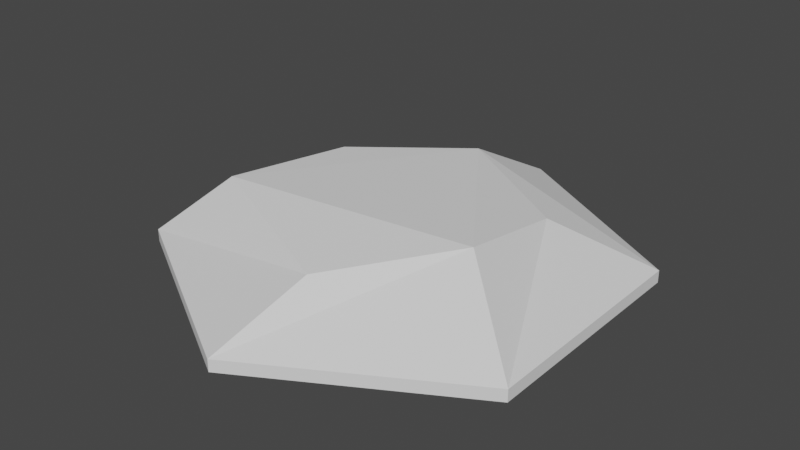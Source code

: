 # Source: hex_hill.blend  (saved by Blender 2.82.7; exported with 4.5.12 LTS)
import bpy
from mathutils import Matrix  # noqa: F401  (used for matrix-valued properties, if any)

bpy.ops.wm.read_factory_settings(use_empty=True)
scene = bpy.context.scene
scene.name = 'Scene'

# ---- collections
col_collection = bpy.data.collections.new('Collection'); scene.collection.children.link(col_collection)

# ---- world
world_world = bpy.data.worlds.new('World'); scene.world = world_world
world_world.use_nodes = True; world_world.node_tree.nodes.clear()
_N = world_world.node_tree.nodes; _L = world_world.node_tree.links
n0 = _N.new('ShaderNodeOutputWorld'); n0.name = 'World Output'; n0.location = (300, 300)
n1 = _N.new('ShaderNodeBackground'); n1.name = 'Background'; n1.location = (10, 300)
n1.inputs[0].default_value = (0.05088, 0.05088, 0.05088, 1.0)
_L.new(n1.outputs[0], n0.inputs[0])
n0.is_active_output = True
world_world.color = (0.05088, 0.05088, 0.05088)
world_world.use_sun_shadow = False
world_world.sun_shadow_jitter_overblur = 0.0

# ---- meshes
me_circle = bpy.data.meshes.new('Circle')
me_circle.from_pydata([(0.0, 1.0, 0.0), (-0.866, 0.5, 0.0), (-0.866, -0.5, 0.0), (8.742e-08, -1.0, 0.0), (0.866, -0.5, 0.0), (0.866, 0.5, 0.0), (-0.07442, 0.6121, 0.2614), (-0.4958, 0.2248, 0.2808), (-0.5742, -0.338, 0.3189), (0.1104, -0.629, 0.2537), (0.4943, -0.1953, 0.3119), (0.4627, 0.3249, 0.2121), (-0.866, 0.5, 0.05222), (0.0, 1.0, 0.05222), (-0.866, -0.5, 0.05222), (8.742e-08, -1.0, 0.05222), (0.866, -0.5, 0.05222), (0.866, 0.5, 0.05222)], [], [(5, 1, 0), (5, 2, 1), (4, 2, 5), (3, 2, 4), (7, 8, 9, 10, 11, 6), (3, 4, 16, 15), (1, 2, 14, 12), (4, 5, 17, 16), (2, 3, 15, 14), (0, 1, 12, 13), (5, 0, 13, 17), (7, 6, 13, 12), (8, 7, 12, 14), (9, 8, 14, 15), (10, 9, 15, 16), (11, 10, 16, 17), (6, 11, 17, 13)])
_uv = me_circle.uv_layers.new(name='UVMap')
_uv.uv.foreach_set('vector', [0.0, 0.0, 0.0, 0.0, 0.0, 0.0, 0.0, 0.0, 0.0, 0.0, 0.0, 0.0, 0.0, 0.0, 0.0, 0.0, 0.0, 0.0, 0.0, 0.0, 0.0, 0.0, 0.0, 0.0, 0.0, 0.0, 0.0, 0.0, 0.0, 0.0, 0.0, 0.0, 0.0, 0.0, 0.0, 0.0, 0.0, 0.0, 0.0, 0.0, 0.0, 0.0, 0.0, 0.0, 0.0, 0.0, 0.0, 0.0, 0.0, 0.0, 0.0, 0.0, 0.0, 0.0, 0.0, 0.0, 0.0, 0.0, 0.0, 0.0, 0.0, 0.0, 0.0, 0.0, 0.0, 0.0, 0.0, 0.0, 0.0, 0.0, 0.0, 0.0, 0.0, 0.0, 0.0, 0.0, 0.0, 0.0, 0.0, 0.0, 0.0, 0.0, 0.0, 0.0, 0.0, 0.0, 0.0, 0.0, 0.0, 0.0, 0.0, 0.0, 0.0, 0.0, 0.0, 0.0, 0.0, 0.0, 0.0, 0.0, 0.0, 0.0, 0.0, 0.0, 0.0, 0.0, 0.0, 0.0, 0.0, 0.0, 0.0, 0.0, 0.0, 0.0, 0.0, 0.0, 0.0, 0.0, 0.0, 0.0, 0.0, 0.0, 0.0, 0.0, 0.0, 0.0, 0.0, 0.0, 0.0, 0.0, 0.0, 0.0])
me_circle.use_remesh_fix_poles = True
me_circle.use_remesh_preserve_attributes = False
me_circle.use_mirror_vertex_groups = False
me_circle.update()

# ---- objects
ob_circle = bpy.data.objects.new('Circle', me_circle)

# ---- transforms, parenting, visibility, modifiers, constraints
ob_circle.location = (0.02224, 0.06918, -0.05053)
ob_circle.lineart.crease_threshold = 0.0

# ---- collection membership
col_collection.objects.link(ob_circle)

# ---- scene / render settings (as saved in the file)
scene.frame_start = 1; scene.frame_end = 250; scene.frame_set(0)
scene.render.engine = 'BLENDER_EEVEE_NEXT'
scene.cycles.use_denoising = False
scene.cycles.samples = 128
scene.cycles.sampling_pattern = 'TABULATED_SOBOL'
scene.cycles.use_adaptive_sampling = False
scene.cycles.use_light_tree = False
scene.view_settings.view_transform = 'Filmic'
bpy.context.view_layer.update()

# ---- added for rendering (the .blend has no active camera and no usable light): camera, sun
cam_auto = bpy.data.cameras.new('AutoCamera')
cam_auto.lens = 50.0
cam_auto.sensor_width = 36.0
cam_auto.clip_end = 1000.0
ob_auto_camera = bpy.data.objects.new('AutoCamera', cam_auto)
scene.collection.objects.link(ob_auto_camera)
ob_auto_camera.location = (2.48787, -2.88958, 2.08142)
ob_auto_camera.rotation_euler = (1.09748, -7.21219e-08, 0.694738)
scene.camera = ob_auto_camera
light_auto_sun = bpy.data.lights.new('AutoSun', 'SUN')
light_auto_sun.energy = 3.0
light_auto_sun.angle = 0.0523599
ob_auto_sun = bpy.data.objects.new('AutoSun', light_auto_sun)
scene.collection.objects.link(ob_auto_sun)
ob_auto_sun.rotation_euler = (0.872665, 0.174533, 0.523599)
bpy.context.view_layer.update()
